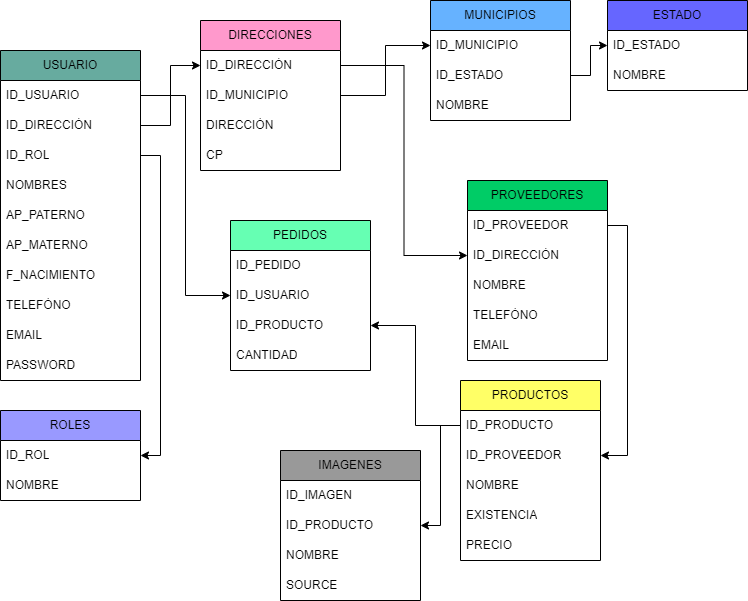

The diagram above was exported from draw.io. Its source (the exported page's mxGraphModel, read from the mxfile embedded in the PNG):
<mxGraphModel dx="1079" dy="454" grid="1" gridSize="10" guides="1" tooltips="1" connect="1" arrows="1" fold="1" page="1" pageScale="1" pageWidth="827" pageHeight="1169" math="0" shadow="0">
  <root>
    <mxCell id="0" />
    <mxCell id="1" parent="0" />
    <mxCell id="eEScxCa3e2Ku2-MnFpcc-2" value="USUARIO" style="swimlane;fontStyle=0;childLayout=stackLayout;horizontal=1;startSize=30;horizontalStack=0;resizeParent=1;resizeParentMax=0;resizeLast=0;collapsible=1;marginBottom=0;whiteSpace=wrap;html=1;fillColor=#67AB9F;" parent="1" vertex="1">
      <mxGeometry x="60" y="80" width="140" height="330" as="geometry" />
    </mxCell>
    <mxCell id="eEScxCa3e2Ku2-MnFpcc-3" value="ID_USUARIO" style="text;strokeColor=none;fillColor=none;align=left;verticalAlign=middle;spacingLeft=4;spacingRight=4;overflow=hidden;points=[[0,0.5],[1,0.5]];portConstraint=eastwest;rotatable=0;whiteSpace=wrap;html=1;" parent="eEScxCa3e2Ku2-MnFpcc-2" vertex="1">
      <mxGeometry y="30" width="140" height="30" as="geometry" />
    </mxCell>
    <mxCell id="eEScxCa3e2Ku2-MnFpcc-4" value="ID_DIRECCIÓN" style="text;strokeColor=none;fillColor=none;align=left;verticalAlign=middle;spacingLeft=4;spacingRight=4;overflow=hidden;points=[[0,0.5],[1,0.5]];portConstraint=eastwest;rotatable=0;whiteSpace=wrap;html=1;" parent="eEScxCa3e2Ku2-MnFpcc-2" vertex="1">
      <mxGeometry y="60" width="140" height="30" as="geometry" />
    </mxCell>
    <mxCell id="eEScxCa3e2Ku2-MnFpcc-38" value="ID_ROL" style="text;strokeColor=none;fillColor=none;align=left;verticalAlign=middle;spacingLeft=4;spacingRight=4;overflow=hidden;points=[[0,0.5],[1,0.5]];portConstraint=eastwest;rotatable=0;whiteSpace=wrap;html=1;" parent="eEScxCa3e2Ku2-MnFpcc-2" vertex="1">
      <mxGeometry y="90" width="140" height="30" as="geometry" />
    </mxCell>
    <mxCell id="eEScxCa3e2Ku2-MnFpcc-39" value="NOMBRES" style="text;strokeColor=none;fillColor=none;align=left;verticalAlign=middle;spacingLeft=4;spacingRight=4;overflow=hidden;points=[[0,0.5],[1,0.5]];portConstraint=eastwest;rotatable=0;whiteSpace=wrap;html=1;" parent="eEScxCa3e2Ku2-MnFpcc-2" vertex="1">
      <mxGeometry y="120" width="140" height="30" as="geometry" />
    </mxCell>
    <mxCell id="eEScxCa3e2Ku2-MnFpcc-40" value="AP_PATERNO" style="text;strokeColor=none;fillColor=none;align=left;verticalAlign=middle;spacingLeft=4;spacingRight=4;overflow=hidden;points=[[0,0.5],[1,0.5]];portConstraint=eastwest;rotatable=0;whiteSpace=wrap;html=1;" parent="eEScxCa3e2Ku2-MnFpcc-2" vertex="1">
      <mxGeometry y="150" width="140" height="30" as="geometry" />
    </mxCell>
    <mxCell id="eEScxCa3e2Ku2-MnFpcc-41" value="AP_MATERNO" style="text;strokeColor=none;fillColor=none;align=left;verticalAlign=middle;spacingLeft=4;spacingRight=4;overflow=hidden;points=[[0,0.5],[1,0.5]];portConstraint=eastwest;rotatable=0;whiteSpace=wrap;html=1;" parent="eEScxCa3e2Ku2-MnFpcc-2" vertex="1">
      <mxGeometry y="180" width="140" height="30" as="geometry" />
    </mxCell>
    <mxCell id="eEScxCa3e2Ku2-MnFpcc-42" value="F_NACIMIENTO" style="text;strokeColor=none;fillColor=none;align=left;verticalAlign=middle;spacingLeft=4;spacingRight=4;overflow=hidden;points=[[0,0.5],[1,0.5]];portConstraint=eastwest;rotatable=0;whiteSpace=wrap;html=1;" parent="eEScxCa3e2Ku2-MnFpcc-2" vertex="1">
      <mxGeometry y="210" width="140" height="30" as="geometry" />
    </mxCell>
    <mxCell id="eEScxCa3e2Ku2-MnFpcc-43" value="TELEFÓNO" style="text;strokeColor=none;fillColor=none;align=left;verticalAlign=middle;spacingLeft=4;spacingRight=4;overflow=hidden;points=[[0,0.5],[1,0.5]];portConstraint=eastwest;rotatable=0;whiteSpace=wrap;html=1;" parent="eEScxCa3e2Ku2-MnFpcc-2" vertex="1">
      <mxGeometry y="240" width="140" height="30" as="geometry" />
    </mxCell>
    <mxCell id="eEScxCa3e2Ku2-MnFpcc-5" value="EMAIL" style="text;strokeColor=none;fillColor=none;align=left;verticalAlign=middle;spacingLeft=4;spacingRight=4;overflow=hidden;points=[[0,0.5],[1,0.5]];portConstraint=eastwest;rotatable=0;whiteSpace=wrap;html=1;" parent="eEScxCa3e2Ku2-MnFpcc-2" vertex="1">
      <mxGeometry y="270" width="140" height="30" as="geometry" />
    </mxCell>
    <mxCell id="eEScxCa3e2Ku2-MnFpcc-44" value="PASSWORD" style="text;strokeColor=none;fillColor=none;align=left;verticalAlign=middle;spacingLeft=4;spacingRight=4;overflow=hidden;points=[[0,0.5],[1,0.5]];portConstraint=eastwest;rotatable=0;whiteSpace=wrap;html=1;" parent="eEScxCa3e2Ku2-MnFpcc-2" vertex="1">
      <mxGeometry y="300" width="140" height="30" as="geometry" />
    </mxCell>
    <mxCell id="eEScxCa3e2Ku2-MnFpcc-6" value="DIRECCIONES" style="swimlane;fontStyle=0;childLayout=stackLayout;horizontal=1;startSize=30;horizontalStack=0;resizeParent=1;resizeParentMax=0;resizeLast=0;collapsible=1;marginBottom=0;whiteSpace=wrap;html=1;fillColor=#FF99CC;" parent="1" vertex="1">
      <mxGeometry x="260" y="50" width="140" height="150" as="geometry" />
    </mxCell>
    <mxCell id="eEScxCa3e2Ku2-MnFpcc-7" value="ID_DIRECCIÓN" style="text;strokeColor=none;fillColor=none;align=left;verticalAlign=middle;spacingLeft=4;spacingRight=4;overflow=hidden;points=[[0,0.5],[1,0.5]];portConstraint=eastwest;rotatable=0;whiteSpace=wrap;html=1;" parent="eEScxCa3e2Ku2-MnFpcc-6" vertex="1">
      <mxGeometry y="30" width="140" height="30" as="geometry" />
    </mxCell>
    <mxCell id="eEScxCa3e2Ku2-MnFpcc-8" value="ID_MUNICIPIO" style="text;strokeColor=none;fillColor=none;align=left;verticalAlign=middle;spacingLeft=4;spacingRight=4;overflow=hidden;points=[[0,0.5],[1,0.5]];portConstraint=eastwest;rotatable=0;whiteSpace=wrap;html=1;" parent="eEScxCa3e2Ku2-MnFpcc-6" vertex="1">
      <mxGeometry y="60" width="140" height="30" as="geometry" />
    </mxCell>
    <mxCell id="eEScxCa3e2Ku2-MnFpcc-9" value="DIRECCIÓN" style="text;strokeColor=none;fillColor=none;align=left;verticalAlign=middle;spacingLeft=4;spacingRight=4;overflow=hidden;points=[[0,0.5],[1,0.5]];portConstraint=eastwest;rotatable=0;whiteSpace=wrap;html=1;" parent="eEScxCa3e2Ku2-MnFpcc-6" vertex="1">
      <mxGeometry y="90" width="140" height="30" as="geometry" />
    </mxCell>
    <mxCell id="eEScxCa3e2Ku2-MnFpcc-45" value="CP" style="text;strokeColor=none;fillColor=none;align=left;verticalAlign=middle;spacingLeft=4;spacingRight=4;overflow=hidden;points=[[0,0.5],[1,0.5]];portConstraint=eastwest;rotatable=0;whiteSpace=wrap;html=1;" parent="eEScxCa3e2Ku2-MnFpcc-6" vertex="1">
      <mxGeometry y="120" width="140" height="30" as="geometry" />
    </mxCell>
    <mxCell id="eEScxCa3e2Ku2-MnFpcc-10" value="ROLES" style="swimlane;fontStyle=0;childLayout=stackLayout;horizontal=1;startSize=30;horizontalStack=0;resizeParent=1;resizeParentMax=0;resizeLast=0;collapsible=1;marginBottom=0;whiteSpace=wrap;html=1;fillColor=#9999FF;" parent="1" vertex="1">
      <mxGeometry x="60" y="440" width="140" height="90" as="geometry" />
    </mxCell>
    <mxCell id="eEScxCa3e2Ku2-MnFpcc-11" value="ID_ROL" style="text;strokeColor=none;fillColor=none;align=left;verticalAlign=middle;spacingLeft=4;spacingRight=4;overflow=hidden;points=[[0,0.5],[1,0.5]];portConstraint=eastwest;rotatable=0;whiteSpace=wrap;html=1;" parent="eEScxCa3e2Ku2-MnFpcc-10" vertex="1">
      <mxGeometry y="30" width="140" height="30" as="geometry" />
    </mxCell>
    <mxCell id="eEScxCa3e2Ku2-MnFpcc-12" value="NOMBRE" style="text;strokeColor=none;fillColor=none;align=left;verticalAlign=middle;spacingLeft=4;spacingRight=4;overflow=hidden;points=[[0,0.5],[1,0.5]];portConstraint=eastwest;rotatable=0;whiteSpace=wrap;html=1;" parent="eEScxCa3e2Ku2-MnFpcc-10" vertex="1">
      <mxGeometry y="60" width="140" height="30" as="geometry" />
    </mxCell>
    <mxCell id="eEScxCa3e2Ku2-MnFpcc-14" value="MUNICIPIOS" style="swimlane;fontStyle=0;childLayout=stackLayout;horizontal=1;startSize=30;horizontalStack=0;resizeParent=1;resizeParentMax=0;resizeLast=0;collapsible=1;marginBottom=0;whiteSpace=wrap;html=1;fillColor=#66B2FF;" parent="1" vertex="1">
      <mxGeometry x="490" y="30" width="140" height="120" as="geometry" />
    </mxCell>
    <mxCell id="eEScxCa3e2Ku2-MnFpcc-15" value="ID_MUNICIPIO" style="text;strokeColor=none;fillColor=none;align=left;verticalAlign=middle;spacingLeft=4;spacingRight=4;overflow=hidden;points=[[0,0.5],[1,0.5]];portConstraint=eastwest;rotatable=0;whiteSpace=wrap;html=1;" parent="eEScxCa3e2Ku2-MnFpcc-14" vertex="1">
      <mxGeometry y="30" width="140" height="30" as="geometry" />
    </mxCell>
    <mxCell id="eEScxCa3e2Ku2-MnFpcc-16" value="ID_ESTADO" style="text;strokeColor=none;fillColor=none;align=left;verticalAlign=middle;spacingLeft=4;spacingRight=4;overflow=hidden;points=[[0,0.5],[1,0.5]];portConstraint=eastwest;rotatable=0;whiteSpace=wrap;html=1;" parent="eEScxCa3e2Ku2-MnFpcc-14" vertex="1">
      <mxGeometry y="60" width="140" height="30" as="geometry" />
    </mxCell>
    <mxCell id="eEScxCa3e2Ku2-MnFpcc-17" value="NOMBRE" style="text;strokeColor=none;fillColor=none;align=left;verticalAlign=middle;spacingLeft=4;spacingRight=4;overflow=hidden;points=[[0,0.5],[1,0.5]];portConstraint=eastwest;rotatable=0;whiteSpace=wrap;html=1;" parent="eEScxCa3e2Ku2-MnFpcc-14" vertex="1">
      <mxGeometry y="90" width="140" height="30" as="geometry" />
    </mxCell>
    <mxCell id="eEScxCa3e2Ku2-MnFpcc-18" value="ESTADO" style="swimlane;fontStyle=0;childLayout=stackLayout;horizontal=1;startSize=30;horizontalStack=0;resizeParent=1;resizeParentMax=0;resizeLast=0;collapsible=1;marginBottom=0;whiteSpace=wrap;html=1;fillColor=#6666FF;" parent="1" vertex="1">
      <mxGeometry x="667" y="30" width="140" height="90" as="geometry" />
    </mxCell>
    <mxCell id="eEScxCa3e2Ku2-MnFpcc-19" value="ID_ESTADO" style="text;strokeColor=none;fillColor=none;align=left;verticalAlign=middle;spacingLeft=4;spacingRight=4;overflow=hidden;points=[[0,0.5],[1,0.5]];portConstraint=eastwest;rotatable=0;whiteSpace=wrap;html=1;" parent="eEScxCa3e2Ku2-MnFpcc-18" vertex="1">
      <mxGeometry y="30" width="140" height="30" as="geometry" />
    </mxCell>
    <mxCell id="eEScxCa3e2Ku2-MnFpcc-20" value="NOMBRE" style="text;strokeColor=none;fillColor=none;align=left;verticalAlign=middle;spacingLeft=4;spacingRight=4;overflow=hidden;points=[[0,0.5],[1,0.5]];portConstraint=eastwest;rotatable=0;whiteSpace=wrap;html=1;" parent="eEScxCa3e2Ku2-MnFpcc-18" vertex="1">
      <mxGeometry y="60" width="140" height="30" as="geometry" />
    </mxCell>
    <mxCell id="eEScxCa3e2Ku2-MnFpcc-22" value="PRODUCTOS" style="swimlane;fontStyle=0;childLayout=stackLayout;horizontal=1;startSize=30;horizontalStack=0;resizeParent=1;resizeParentMax=0;resizeLast=0;collapsible=1;marginBottom=0;whiteSpace=wrap;html=1;fillColor=#FFFF66;" parent="1" vertex="1">
      <mxGeometry x="520" y="410" width="140" height="180" as="geometry" />
    </mxCell>
    <mxCell id="eEScxCa3e2Ku2-MnFpcc-23" value="ID_PRODUCTO" style="text;strokeColor=none;fillColor=none;align=left;verticalAlign=middle;spacingLeft=4;spacingRight=4;overflow=hidden;points=[[0,0.5],[1,0.5]];portConstraint=eastwest;rotatable=0;whiteSpace=wrap;html=1;" parent="eEScxCa3e2Ku2-MnFpcc-22" vertex="1">
      <mxGeometry y="30" width="140" height="30" as="geometry" />
    </mxCell>
    <mxCell id="eEScxCa3e2Ku2-MnFpcc-50" value="ID_PROVEEDOR" style="text;strokeColor=none;fillColor=none;align=left;verticalAlign=middle;spacingLeft=4;spacingRight=4;overflow=hidden;points=[[0,0.5],[1,0.5]];portConstraint=eastwest;rotatable=0;whiteSpace=wrap;html=1;" parent="eEScxCa3e2Ku2-MnFpcc-22" vertex="1">
      <mxGeometry y="60" width="140" height="30" as="geometry" />
    </mxCell>
    <mxCell id="eEScxCa3e2Ku2-MnFpcc-24" value="NOMBRE" style="text;strokeColor=none;fillColor=none;align=left;verticalAlign=middle;spacingLeft=4;spacingRight=4;overflow=hidden;points=[[0,0.5],[1,0.5]];portConstraint=eastwest;rotatable=0;whiteSpace=wrap;html=1;" parent="eEScxCa3e2Ku2-MnFpcc-22" vertex="1">
      <mxGeometry y="90" width="140" height="30" as="geometry" />
    </mxCell>
    <mxCell id="eEScxCa3e2Ku2-MnFpcc-25" value="EXISTENCIA" style="text;strokeColor=none;fillColor=none;align=left;verticalAlign=middle;spacingLeft=4;spacingRight=4;overflow=hidden;points=[[0,0.5],[1,0.5]];portConstraint=eastwest;rotatable=0;whiteSpace=wrap;html=1;" parent="eEScxCa3e2Ku2-MnFpcc-22" vertex="1">
      <mxGeometry y="120" width="140" height="30" as="geometry" />
    </mxCell>
    <mxCell id="eEScxCa3e2Ku2-MnFpcc-46" value="PRECIO" style="text;strokeColor=none;fillColor=none;align=left;verticalAlign=middle;spacingLeft=4;spacingRight=4;overflow=hidden;points=[[0,0.5],[1,0.5]];portConstraint=eastwest;rotatable=0;whiteSpace=wrap;html=1;" parent="eEScxCa3e2Ku2-MnFpcc-22" vertex="1">
      <mxGeometry y="150" width="140" height="30" as="geometry" />
    </mxCell>
    <mxCell id="eEScxCa3e2Ku2-MnFpcc-26" value="PEDIDOS" style="swimlane;fontStyle=0;childLayout=stackLayout;horizontal=1;startSize=30;horizontalStack=0;resizeParent=1;resizeParentMax=0;resizeLast=0;collapsible=1;marginBottom=0;whiteSpace=wrap;html=1;fillColor=#66FFB3;" parent="1" vertex="1">
      <mxGeometry x="290" y="250" width="140" height="150" as="geometry" />
    </mxCell>
    <mxCell id="eEScxCa3e2Ku2-MnFpcc-27" value="ID_PEDIDO" style="text;strokeColor=none;fillColor=none;align=left;verticalAlign=middle;spacingLeft=4;spacingRight=4;overflow=hidden;points=[[0,0.5],[1,0.5]];portConstraint=eastwest;rotatable=0;whiteSpace=wrap;html=1;" parent="eEScxCa3e2Ku2-MnFpcc-26" vertex="1">
      <mxGeometry y="30" width="140" height="30" as="geometry" />
    </mxCell>
    <mxCell id="eEScxCa3e2Ku2-MnFpcc-28" value="ID_USUARIO" style="text;strokeColor=none;fillColor=none;align=left;verticalAlign=middle;spacingLeft=4;spacingRight=4;overflow=hidden;points=[[0,0.5],[1,0.5]];portConstraint=eastwest;rotatable=0;whiteSpace=wrap;html=1;" parent="eEScxCa3e2Ku2-MnFpcc-26" vertex="1">
      <mxGeometry y="60" width="140" height="30" as="geometry" />
    </mxCell>
    <mxCell id="eEScxCa3e2Ku2-MnFpcc-29" value="ID_PRODUCTO" style="text;strokeColor=none;fillColor=none;align=left;verticalAlign=middle;spacingLeft=4;spacingRight=4;overflow=hidden;points=[[0,0.5],[1,0.5]];portConstraint=eastwest;rotatable=0;whiteSpace=wrap;html=1;" parent="eEScxCa3e2Ku2-MnFpcc-26" vertex="1">
      <mxGeometry y="90" width="140" height="30" as="geometry" />
    </mxCell>
    <mxCell id="eEScxCa3e2Ku2-MnFpcc-48" value="CANTIDAD" style="text;strokeColor=none;fillColor=none;align=left;verticalAlign=middle;spacingLeft=4;spacingRight=4;overflow=hidden;points=[[0,0.5],[1,0.5]];portConstraint=eastwest;rotatable=0;whiteSpace=wrap;html=1;" parent="eEScxCa3e2Ku2-MnFpcc-26" vertex="1">
      <mxGeometry y="120" width="140" height="30" as="geometry" />
    </mxCell>
    <mxCell id="eEScxCa3e2Ku2-MnFpcc-30" value="PROVEEDORES" style="swimlane;fontStyle=0;childLayout=stackLayout;horizontal=1;startSize=30;horizontalStack=0;resizeParent=1;resizeParentMax=0;resizeLast=0;collapsible=1;marginBottom=0;whiteSpace=wrap;html=1;fillColor=#00CC66;" parent="1" vertex="1">
      <mxGeometry x="527" y="210" width="140" height="180" as="geometry" />
    </mxCell>
    <mxCell id="eEScxCa3e2Ku2-MnFpcc-31" value="ID_PROVEEDOR" style="text;strokeColor=none;fillColor=none;align=left;verticalAlign=middle;spacingLeft=4;spacingRight=4;overflow=hidden;points=[[0,0.5],[1,0.5]];portConstraint=eastwest;rotatable=0;whiteSpace=wrap;html=1;" parent="eEScxCa3e2Ku2-MnFpcc-30" vertex="1">
      <mxGeometry y="30" width="140" height="30" as="geometry" />
    </mxCell>
    <mxCell id="eEScxCa3e2Ku2-MnFpcc-52" value="ID_DIRECCIÓN" style="text;strokeColor=none;fillColor=none;align=left;verticalAlign=middle;spacingLeft=4;spacingRight=4;overflow=hidden;points=[[0,0.5],[1,0.5]];portConstraint=eastwest;rotatable=0;whiteSpace=wrap;html=1;" parent="eEScxCa3e2Ku2-MnFpcc-30" vertex="1">
      <mxGeometry y="60" width="140" height="30" as="geometry" />
    </mxCell>
    <mxCell id="eEScxCa3e2Ku2-MnFpcc-32" value="NOMBRE" style="text;strokeColor=none;fillColor=none;align=left;verticalAlign=middle;spacingLeft=4;spacingRight=4;overflow=hidden;points=[[0,0.5],[1,0.5]];portConstraint=eastwest;rotatable=0;whiteSpace=wrap;html=1;" parent="eEScxCa3e2Ku2-MnFpcc-30" vertex="1">
      <mxGeometry y="90" width="140" height="30" as="geometry" />
    </mxCell>
    <mxCell id="eEScxCa3e2Ku2-MnFpcc-33" value="TELEFÓNO" style="text;strokeColor=none;fillColor=none;align=left;verticalAlign=middle;spacingLeft=4;spacingRight=4;overflow=hidden;points=[[0,0.5],[1,0.5]];portConstraint=eastwest;rotatable=0;whiteSpace=wrap;html=1;" parent="eEScxCa3e2Ku2-MnFpcc-30" vertex="1">
      <mxGeometry y="120" width="140" height="30" as="geometry" />
    </mxCell>
    <mxCell id="eEScxCa3e2Ku2-MnFpcc-51" value="EMAIL" style="text;strokeColor=none;fillColor=none;align=left;verticalAlign=middle;spacingLeft=4;spacingRight=4;overflow=hidden;points=[[0,0.5],[1,0.5]];portConstraint=eastwest;rotatable=0;whiteSpace=wrap;html=1;" parent="eEScxCa3e2Ku2-MnFpcc-30" vertex="1">
      <mxGeometry y="150" width="140" height="30" as="geometry" />
    </mxCell>
    <mxCell id="eEScxCa3e2Ku2-MnFpcc-34" value="IMAGENES" style="swimlane;fontStyle=0;childLayout=stackLayout;horizontal=1;startSize=30;horizontalStack=0;resizeParent=1;resizeParentMax=0;resizeLast=0;collapsible=1;marginBottom=0;whiteSpace=wrap;html=1;fillColor=#999999;" parent="1" vertex="1">
      <mxGeometry x="340" y="480" width="140" height="150" as="geometry" />
    </mxCell>
    <mxCell id="eEScxCa3e2Ku2-MnFpcc-35" value="ID_IMAGEN" style="text;strokeColor=none;fillColor=none;align=left;verticalAlign=middle;spacingLeft=4;spacingRight=4;overflow=hidden;points=[[0,0.5],[1,0.5]];portConstraint=eastwest;rotatable=0;whiteSpace=wrap;html=1;" parent="eEScxCa3e2Ku2-MnFpcc-34" vertex="1">
      <mxGeometry y="30" width="140" height="30" as="geometry" />
    </mxCell>
    <mxCell id="eEScxCa3e2Ku2-MnFpcc-36" value="ID_PRODUCTO" style="text;strokeColor=none;fillColor=none;align=left;verticalAlign=middle;spacingLeft=4;spacingRight=4;overflow=hidden;points=[[0,0.5],[1,0.5]];portConstraint=eastwest;rotatable=0;whiteSpace=wrap;html=1;" parent="eEScxCa3e2Ku2-MnFpcc-34" vertex="1">
      <mxGeometry y="60" width="140" height="30" as="geometry" />
    </mxCell>
    <mxCell id="eEScxCa3e2Ku2-MnFpcc-37" value="NOMBRE" style="text;strokeColor=none;fillColor=none;align=left;verticalAlign=middle;spacingLeft=4;spacingRight=4;overflow=hidden;points=[[0,0.5],[1,0.5]];portConstraint=eastwest;rotatable=0;whiteSpace=wrap;html=1;" parent="eEScxCa3e2Ku2-MnFpcc-34" vertex="1">
      <mxGeometry y="90" width="140" height="30" as="geometry" />
    </mxCell>
    <mxCell id="eEScxCa3e2Ku2-MnFpcc-53" value="SOURCE" style="text;strokeColor=none;fillColor=none;align=left;verticalAlign=middle;spacingLeft=4;spacingRight=4;overflow=hidden;points=[[0,0.5],[1,0.5]];portConstraint=eastwest;rotatable=0;whiteSpace=wrap;html=1;" parent="eEScxCa3e2Ku2-MnFpcc-34" vertex="1">
      <mxGeometry y="120" width="140" height="30" as="geometry" />
    </mxCell>
    <mxCell id="eEScxCa3e2Ku2-MnFpcc-54" style="edgeStyle=orthogonalEdgeStyle;rounded=0;orthogonalLoop=1;jettySize=auto;html=1;exitX=1;exitY=0.5;exitDx=0;exitDy=0;entryX=0;entryY=0.5;entryDx=0;entryDy=0;" parent="1" source="eEScxCa3e2Ku2-MnFpcc-3" target="eEScxCa3e2Ku2-MnFpcc-28" edge="1">
      <mxGeometry relative="1" as="geometry" />
    </mxCell>
    <mxCell id="eEScxCa3e2Ku2-MnFpcc-55" style="edgeStyle=orthogonalEdgeStyle;rounded=0;orthogonalLoop=1;jettySize=auto;html=1;exitX=1;exitY=0.5;exitDx=0;exitDy=0;entryX=0;entryY=0.5;entryDx=0;entryDy=0;" parent="1" source="eEScxCa3e2Ku2-MnFpcc-4" target="eEScxCa3e2Ku2-MnFpcc-7" edge="1">
      <mxGeometry relative="1" as="geometry" />
    </mxCell>
    <mxCell id="eEScxCa3e2Ku2-MnFpcc-56" style="edgeStyle=orthogonalEdgeStyle;rounded=0;orthogonalLoop=1;jettySize=auto;html=1;exitX=1;exitY=0.5;exitDx=0;exitDy=0;entryX=1;entryY=0.5;entryDx=0;entryDy=0;" parent="1" source="eEScxCa3e2Ku2-MnFpcc-38" target="eEScxCa3e2Ku2-MnFpcc-11" edge="1">
      <mxGeometry relative="1" as="geometry" />
    </mxCell>
    <mxCell id="eEScxCa3e2Ku2-MnFpcc-57" style="edgeStyle=orthogonalEdgeStyle;rounded=0;orthogonalLoop=1;jettySize=auto;html=1;exitX=1;exitY=0.5;exitDx=0;exitDy=0;entryX=0;entryY=0.5;entryDx=0;entryDy=0;" parent="1" source="eEScxCa3e2Ku2-MnFpcc-8" target="eEScxCa3e2Ku2-MnFpcc-15" edge="1">
      <mxGeometry relative="1" as="geometry" />
    </mxCell>
    <mxCell id="eEScxCa3e2Ku2-MnFpcc-59" style="edgeStyle=orthogonalEdgeStyle;rounded=0;orthogonalLoop=1;jettySize=auto;html=1;exitX=1;exitY=0.5;exitDx=0;exitDy=0;entryX=0;entryY=0.5;entryDx=0;entryDy=0;" parent="1" source="eEScxCa3e2Ku2-MnFpcc-16" target="eEScxCa3e2Ku2-MnFpcc-19" edge="1">
      <mxGeometry relative="1" as="geometry" />
    </mxCell>
    <mxCell id="eEScxCa3e2Ku2-MnFpcc-63" style="edgeStyle=orthogonalEdgeStyle;rounded=0;orthogonalLoop=1;jettySize=auto;html=1;exitX=1;exitY=0.5;exitDx=0;exitDy=0;entryX=0;entryY=0.5;entryDx=0;entryDy=0;" parent="1" source="eEScxCa3e2Ku2-MnFpcc-7" target="eEScxCa3e2Ku2-MnFpcc-52" edge="1">
      <mxGeometry relative="1" as="geometry" />
    </mxCell>
    <mxCell id="ulAsbld0R7Yo-BAJitGd-2" style="edgeStyle=orthogonalEdgeStyle;rounded=0;orthogonalLoop=1;jettySize=auto;html=1;exitX=1;exitY=0.5;exitDx=0;exitDy=0;entryX=1;entryY=0.5;entryDx=0;entryDy=0;" parent="1" source="eEScxCa3e2Ku2-MnFpcc-31" target="eEScxCa3e2Ku2-MnFpcc-50" edge="1">
      <mxGeometry relative="1" as="geometry" />
    </mxCell>
    <mxCell id="ehHn9U10qbBr00Q5PcRX-1" style="edgeStyle=orthogonalEdgeStyle;rounded=0;orthogonalLoop=1;jettySize=auto;html=1;exitX=0;exitY=0.5;exitDx=0;exitDy=0;entryX=1;entryY=0.5;entryDx=0;entryDy=0;" edge="1" parent="1" source="eEScxCa3e2Ku2-MnFpcc-23" target="eEScxCa3e2Ku2-MnFpcc-29">
      <mxGeometry relative="1" as="geometry" />
    </mxCell>
    <mxCell id="ehHn9U10qbBr00Q5PcRX-2" style="edgeStyle=orthogonalEdgeStyle;rounded=0;orthogonalLoop=1;jettySize=auto;html=1;exitX=0;exitY=0.5;exitDx=0;exitDy=0;" edge="1" parent="1" source="eEScxCa3e2Ku2-MnFpcc-23" target="eEScxCa3e2Ku2-MnFpcc-36">
      <mxGeometry relative="1" as="geometry" />
    </mxCell>
  </root>
</mxGraphModel>